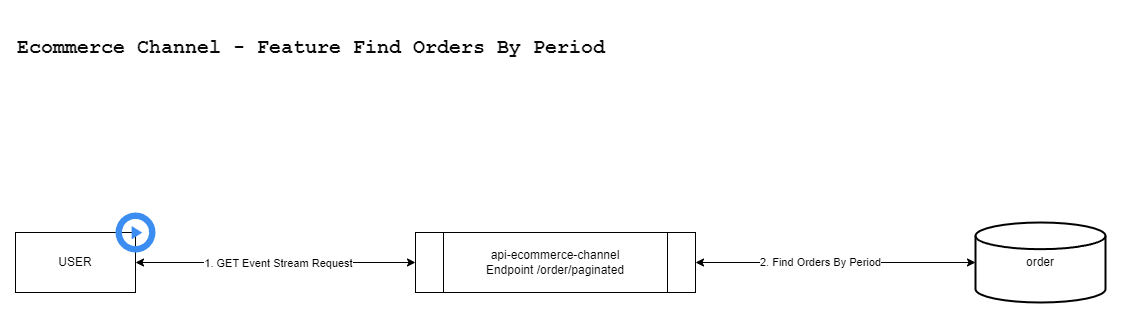

The diagram above was exported from draw.io. Its source (the exported page's mxGraphModel, read from the mxfile embedded in the PNG):
<mxGraphModel dx="1434" dy="836" grid="1" gridSize="10" guides="1" tooltips="1" connect="1" arrows="1" fold="1" page="1" pageScale="1" pageWidth="827" pageHeight="1169" math="0" shadow="0">
  <root>
    <mxCell id="KrXjL9dx7TDHFF06nPNh-0" />
    <mxCell id="KrXjL9dx7TDHFF06nPNh-1" parent="KrXjL9dx7TDHFF06nPNh-0" />
    <mxCell id="KrXjL9dx7TDHFF06nPNh-2" value="&lt;div style=&quot;background-color: rgb(255, 255, 255); color: rgb(8, 8, 8);&quot;&gt;&lt;pre style=&quot;font-family:'JetBrains Mono',monospace;font-size:9,8pt;&quot;&gt;Ecommerce Channel - Feature Find Orders By Period&lt;/pre&gt;&lt;/div&gt;" style="text;html=1;align=left;verticalAlign=middle;whiteSpace=wrap;rounded=0;fontSize=20;fontStyle=1" vertex="1" parent="KrXjL9dx7TDHFF06nPNh-1">
      <mxGeometry x="40" y="40" width="760" height="30" as="geometry" />
    </mxCell>
    <mxCell id="KrXjL9dx7TDHFF06nPNh-3" style="edgeStyle=orthogonalEdgeStyle;rounded=0;orthogonalLoop=1;jettySize=auto;html=1;exitX=1;exitY=0.5;exitDx=0;exitDy=0;entryX=0;entryY=0.5;entryDx=0;entryDy=0;startArrow=classic;startFill=1;" edge="1" parent="KrXjL9dx7TDHFF06nPNh-1" source="KrXjL9dx7TDHFF06nPNh-5" target="KrXjL9dx7TDHFF06nPNh-6">
      <mxGeometry relative="1" as="geometry" />
    </mxCell>
    <mxCell id="KrXjL9dx7TDHFF06nPNh-4" value="1. GET Event Stream Request" style="edgeLabel;html=1;align=center;verticalAlign=middle;resizable=0;points=[];" vertex="1" connectable="0" parent="KrXjL9dx7TDHFF06nPNh-3">
      <mxGeometry x="0.0143" relative="1" as="geometry">
        <mxPoint as="offset" />
      </mxGeometry>
    </mxCell>
    <mxCell id="KrXjL9dx7TDHFF06nPNh-5" value="USER" style="rounded=0;whiteSpace=wrap;html=1;" vertex="1" parent="KrXjL9dx7TDHFF06nPNh-1">
      <mxGeometry x="40" y="240" width="120" height="60" as="geometry" />
    </mxCell>
    <mxCell id="KrXjL9dx7TDHFF06nPNh-6" value="api-ecommerce-channel&lt;br&gt;Endpoint /order/paginated" style="shape=process;whiteSpace=wrap;html=1;backgroundOutline=1;" vertex="1" parent="KrXjL9dx7TDHFF06nPNh-1">
      <mxGeometry x="440" y="240" width="280" height="60" as="geometry" />
    </mxCell>
    <mxCell id="KrXjL9dx7TDHFF06nPNh-7" value="order" style="strokeWidth=2;html=1;shape=mxgraph.flowchart.database;whiteSpace=wrap;" vertex="1" parent="KrXjL9dx7TDHFF06nPNh-1">
      <mxGeometry x="1000" y="230" width="130" height="80" as="geometry" />
    </mxCell>
    <mxCell id="KrXjL9dx7TDHFF06nPNh-8" value="" style="sketch=0;html=1;aspect=fixed;strokeColor=none;shadow=0;fillColor=#3B8DF1;verticalAlign=top;labelPosition=center;verticalLabelPosition=bottom;shape=mxgraph.gcp2.play_start" vertex="1" parent="KrXjL9dx7TDHFF06nPNh-1">
      <mxGeometry x="140" y="220" width="40" height="40" as="geometry" />
    </mxCell>
    <mxCell id="KrXjL9dx7TDHFF06nPNh-9" style="edgeStyle=orthogonalEdgeStyle;rounded=0;orthogonalLoop=1;jettySize=auto;html=1;exitX=1;exitY=0.5;exitDx=0;exitDy=0;entryX=0;entryY=0.5;entryDx=0;entryDy=0;entryPerimeter=0;startArrow=classic;startFill=1;" edge="1" parent="KrXjL9dx7TDHFF06nPNh-1" source="KrXjL9dx7TDHFF06nPNh-6" target="KrXjL9dx7TDHFF06nPNh-7">
      <mxGeometry relative="1" as="geometry" />
    </mxCell>
    <mxCell id="KrXjL9dx7TDHFF06nPNh-10" value="2. Find Orders By Period" style="edgeLabel;html=1;align=center;verticalAlign=middle;resizable=0;points=[];" vertex="1" connectable="0" parent="KrXjL9dx7TDHFF06nPNh-9">
      <mxGeometry x="-0.1143" y="1" relative="1" as="geometry">
        <mxPoint as="offset" />
      </mxGeometry>
    </mxCell>
  </root>
</mxGraphModel>